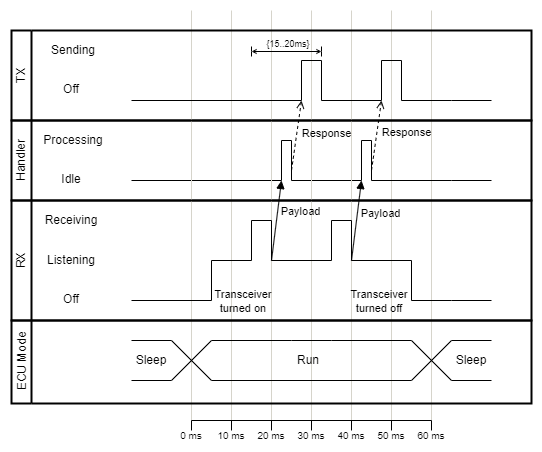

The diagram above was exported from draw.io. Its source (the exported page's mxGraphModel, read from the mxfile embedded in the PNG):
<mxGraphModel dx="574" dy="1419" grid="1" gridSize="10" guides="0" tooltips="1" connect="1" arrows="1" fold="1" page="1" pageScale="1" pageWidth="850" pageHeight="1100" background="#ffffff" math="0" shadow="0">
  <root>
    <mxCell id="0" />
    <mxCell id="1" parent="0" />
    <mxCell id="xw6qCU6L_jHmwdQGArHN-17" value="" style="endArrow=none;html=1;rounded=0;strokeColor=#D6D4CB;" edge="1" parent="1">
      <mxGeometry width="50" height="50" relative="1" as="geometry">
        <mxPoint x="500" y="-10" as="sourcePoint" />
        <mxPoint x="500" y="400" as="targetPoint" />
      </mxGeometry>
    </mxCell>
    <mxCell id="xw6qCU6L_jHmwdQGArHN-16" value="" style="endArrow=none;html=1;rounded=0;strokeColor=#D6D4CB;" edge="1" parent="1">
      <mxGeometry width="50" height="50" relative="1" as="geometry">
        <mxPoint x="460" y="-10" as="sourcePoint" />
        <mxPoint x="460" y="400" as="targetPoint" />
      </mxGeometry>
    </mxCell>
    <mxCell id="xw6qCU6L_jHmwdQGArHN-18" value="" style="endArrow=none;html=1;rounded=0;strokeColor=#D6D4CB;" edge="1" parent="1">
      <mxGeometry width="50" height="50" relative="1" as="geometry">
        <mxPoint x="300" y="-10" as="sourcePoint" />
        <mxPoint x="300" y="400" as="targetPoint" />
      </mxGeometry>
    </mxCell>
    <mxCell id="2d43Vc62Y6oB_GELNSFy-1" value="Handler" style="swimlane;html=1;startSize=20;fontStyle=0;collapsible=0;horizontal=0;swimlaneLine=1;swimlaneFillColor=#ffffff;strokeWidth=2;whiteSpace=wrap;fillColor=default;fillOpacity=0;strokeOpacity=100;" parent="1" vertex="1">
      <mxGeometry x="80" y="100" width="520" height="80" as="geometry" />
    </mxCell>
    <mxCell id="2d43Vc62Y6oB_GELNSFy-2" value="" style="endArrow=none;html=1;rounded=0;" parent="2d43Vc62Y6oB_GELNSFy-1" edge="1">
      <mxGeometry width="50" height="50" relative="1" as="geometry">
        <mxPoint x="120" y="60" as="sourcePoint" />
        <mxPoint x="480" y="60" as="targetPoint" />
        <Array as="points">
          <mxPoint x="270" y="60" />
          <mxPoint x="270" y="20" />
          <mxPoint x="280" y="20" />
          <mxPoint x="280" y="60" />
          <mxPoint x="350" y="60" />
          <mxPoint x="350" y="20" />
          <mxPoint x="360" y="20" />
          <mxPoint x="360" y="60" />
          <mxPoint x="440" y="60" />
        </Array>
      </mxGeometry>
    </mxCell>
    <mxCell id="2d43Vc62Y6oB_GELNSFy-3" value="Idle" style="text;html=1;strokeColor=none;fillColor=none;align=center;verticalAlign=middle;whiteSpace=wrap;rounded=0;" parent="2d43Vc62Y6oB_GELNSFy-1" vertex="1">
      <mxGeometry x="30" y="44" width="60" height="30" as="geometry" />
    </mxCell>
    <mxCell id="2d43Vc62Y6oB_GELNSFy-4" value="Processing" style="text;html=1;strokeColor=none;fillColor=none;align=center;verticalAlign=middle;whiteSpace=wrap;rounded=0;" parent="2d43Vc62Y6oB_GELNSFy-1" vertex="1">
      <mxGeometry x="32" y="5" width="60" height="30" as="geometry" />
    </mxCell>
    <mxCell id="2d43Vc62Y6oB_GELNSFy-10" value="Response" style="edgeLabel;html=1;align=center;verticalAlign=middle;resizable=0;points=[];labelBackgroundColor=none;" parent="2d43Vc62Y6oB_GELNSFy-1" vertex="1" connectable="0">
      <mxGeometry x="394.9955136946095" y="11.995890443123614" as="geometry" />
    </mxCell>
    <mxCell id="xw6qCU6L_jHmwdQGArHN-10" value="" style="endArrow=none;html=1;rounded=0;strokeColor=#D6D4CB;" edge="1" parent="1">
      <mxGeometry width="50" height="50" relative="1" as="geometry">
        <mxPoint x="260" y="-10" as="sourcePoint" />
        <mxPoint x="260" y="400" as="targetPoint" />
      </mxGeometry>
    </mxCell>
    <mxCell id="xw6qCU6L_jHmwdQGArHN-12" value="" style="endArrow=none;html=1;rounded=0;strokeColor=#D6D4CB;" edge="1" parent="1">
      <mxGeometry width="50" height="50" relative="1" as="geometry">
        <mxPoint x="340" y="-10" as="sourcePoint" />
        <mxPoint x="340" y="400" as="targetPoint" />
      </mxGeometry>
    </mxCell>
    <mxCell id="xw6qCU6L_jHmwdQGArHN-13" value="" style="endArrow=none;html=1;rounded=0;strokeColor=#D6D4CB;" edge="1" parent="1">
      <mxGeometry width="50" height="50" relative="1" as="geometry">
        <mxPoint x="380" y="-10" as="sourcePoint" />
        <mxPoint x="380" y="400" as="targetPoint" />
      </mxGeometry>
    </mxCell>
    <mxCell id="xw6qCU6L_jHmwdQGArHN-14" value="" style="endArrow=none;html=1;rounded=0;strokeColor=#D6D4CB;" edge="1" parent="1">
      <mxGeometry width="50" height="50" relative="1" as="geometry">
        <mxPoint x="420" y="-10" as="sourcePoint" />
        <mxPoint x="420" y="400" as="targetPoint" />
      </mxGeometry>
    </mxCell>
    <mxCell id="ECcQytr7Vbp0QSzXsHoj-2" value="RX" style="swimlane;html=1;startSize=20;fontStyle=0;collapsible=0;horizontal=0;swimlaneLine=1;swimlaneFillColor=#ffffff;strokeWidth=2;whiteSpace=wrap;fillColor=default;fillOpacity=0;strokeOpacity=100;" parent="1" vertex="1">
      <mxGeometry x="80" y="180" width="520" height="120" as="geometry" />
    </mxCell>
    <mxCell id="ECcQytr7Vbp0QSzXsHoj-12" value="Listening" style="text;html=1;strokeColor=none;fillColor=none;align=center;verticalAlign=middle;whiteSpace=wrap;rounded=0;" parent="ECcQytr7Vbp0QSzXsHoj-2" vertex="1">
      <mxGeometry x="30" y="45" width="60" height="30" as="geometry" />
    </mxCell>
    <mxCell id="ECcQytr7Vbp0QSzXsHoj-13" value="Off" style="text;html=1;strokeColor=none;fillColor=none;align=center;verticalAlign=middle;whiteSpace=wrap;rounded=0;" parent="ECcQytr7Vbp0QSzXsHoj-2" vertex="1">
      <mxGeometry x="30" y="84" width="60" height="30" as="geometry" />
    </mxCell>
    <mxCell id="ECcQytr7Vbp0QSzXsHoj-17" value="Receiving" style="text;html=1;strokeColor=none;fillColor=none;align=center;verticalAlign=middle;whiteSpace=wrap;rounded=0;" parent="ECcQytr7Vbp0QSzXsHoj-2" vertex="1">
      <mxGeometry x="30" y="5" width="60" height="30" as="geometry" />
    </mxCell>
    <mxCell id="ECcQytr7Vbp0QSzXsHoj-8" value="" style="endArrow=none;html=1;rounded=0;" parent="ECcQytr7Vbp0QSzXsHoj-2" edge="1">
      <mxGeometry width="50" height="50" relative="1" as="geometry">
        <mxPoint x="120" y="100" as="sourcePoint" />
        <mxPoint x="480" y="100" as="targetPoint" />
        <Array as="points">
          <mxPoint x="200" y="100" />
          <mxPoint x="200" y="60" />
          <mxPoint x="240" y="60" />
          <mxPoint x="240" y="20" />
          <mxPoint x="260" y="20" />
          <mxPoint x="260" y="60" />
          <mxPoint x="320" y="60" />
          <mxPoint x="320" y="20" />
          <mxPoint x="340" y="20" />
          <mxPoint x="340" y="60" />
          <mxPoint x="400" y="60" />
          <mxPoint x="400" y="100" />
          <mxPoint x="440" y="100" />
          <mxPoint x="480" y="100" />
        </Array>
      </mxGeometry>
    </mxCell>
    <mxCell id="2d43Vc62Y6oB_GELNSFy-11" value="Transceiver&lt;br style=&quot;font-size: 11px;&quot;&gt;turned on" style="text;html=1;strokeColor=none;fillColor=none;align=center;verticalAlign=middle;whiteSpace=wrap;rounded=0;fontSize=11;" parent="ECcQytr7Vbp0QSzXsHoj-2" vertex="1">
      <mxGeometry x="209" y="89" width="46" height="23" as="geometry" />
    </mxCell>
    <mxCell id="ECcQytr7Vbp0QSzXsHoj-9" value="ECU Mode" style="swimlane;html=1;startSize=20;fontStyle=0;collapsible=0;horizontal=0;swimlaneLine=1;swimlaneFillColor=#ffffff;strokeWidth=2;whiteSpace=wrap;fillColor=default;fillOpacity=0;strokeOpacity=100;" parent="ECcQytr7Vbp0QSzXsHoj-2" vertex="1">
      <mxGeometry y="120" width="520" height="83" as="geometry" />
    </mxCell>
    <mxCell id="ECcQytr7Vbp0QSzXsHoj-10" value="" style="endArrow=none;html=1;rounded=0;" parent="ECcQytr7Vbp0QSzXsHoj-9" edge="1">
      <mxGeometry width="50" height="50" relative="1" as="geometry">
        <mxPoint x="120" y="60" as="sourcePoint" />
        <mxPoint x="480" y="60" as="targetPoint" />
        <Array as="points">
          <mxPoint x="160" y="60" />
          <mxPoint x="200" y="20" />
          <mxPoint x="280" y="20" />
          <mxPoint x="320" y="20" />
          <mxPoint x="400" y="20" />
          <mxPoint x="440" y="60" />
        </Array>
      </mxGeometry>
    </mxCell>
    <mxCell id="ECcQytr7Vbp0QSzXsHoj-11" value="" style="endArrow=none;html=1;rounded=0;" parent="ECcQytr7Vbp0QSzXsHoj-9" edge="1">
      <mxGeometry width="50" height="50" relative="1" as="geometry">
        <mxPoint x="480" y="20" as="sourcePoint" />
        <mxPoint x="120" y="20" as="targetPoint" />
        <Array as="points">
          <mxPoint x="440" y="20" />
          <mxPoint x="400" y="60" />
          <mxPoint x="200" y="60" />
          <mxPoint x="160" y="20" />
        </Array>
      </mxGeometry>
    </mxCell>
    <mxCell id="ECcQytr7Vbp0QSzXsHoj-21" value="Sleep" style="text;html=1;strokeColor=none;fillColor=none;align=center;verticalAlign=middle;whiteSpace=wrap;rounded=0;" parent="ECcQytr7Vbp0QSzXsHoj-9" vertex="1">
      <mxGeometry x="110" y="25" width="60" height="30" as="geometry" />
    </mxCell>
    <mxCell id="ECcQytr7Vbp0QSzXsHoj-22" value="Run" style="text;html=1;strokeColor=none;fillColor=none;align=center;verticalAlign=middle;whiteSpace=wrap;rounded=0;" parent="ECcQytr7Vbp0QSzXsHoj-9" vertex="1">
      <mxGeometry x="267" y="25" width="60" height="30" as="geometry" />
    </mxCell>
    <mxCell id="ECcQytr7Vbp0QSzXsHoj-23" value="Sleep" style="text;html=1;strokeColor=none;fillColor=none;align=center;verticalAlign=middle;whiteSpace=wrap;rounded=0;" parent="ECcQytr7Vbp0QSzXsHoj-9" vertex="1">
      <mxGeometry x="430" y="25" width="60" height="30" as="geometry" />
    </mxCell>
    <mxCell id="2d43Vc62Y6oB_GELNSFy-12" value="Transceiver&lt;br style=&quot;font-size: 11px;&quot;&gt;turned off" style="text;html=1;strokeColor=none;fillColor=none;align=center;verticalAlign=middle;whiteSpace=wrap;rounded=0;fontSize=11;" parent="ECcQytr7Vbp0QSzXsHoj-2" vertex="1">
      <mxGeometry x="342" y="89" width="52" height="23" as="geometry" />
    </mxCell>
    <mxCell id="ECcQytr7Vbp0QSzXsHoj-3" value="TX" style="swimlane;html=1;startSize=20;fontStyle=0;collapsible=0;horizontal=0;swimlaneLine=1;swimlaneFillColor=#ffffff;strokeWidth=2;whiteSpace=wrap;fillColor=default;fillOpacity=0;strokeOpacity=100;" parent="1" vertex="1">
      <mxGeometry x="80" y="10" width="520" height="90" as="geometry" />
    </mxCell>
    <mxCell id="ECcQytr7Vbp0QSzXsHoj-5" value="" style="endArrow=none;html=1;rounded=0;" parent="ECcQytr7Vbp0QSzXsHoj-3" edge="1">
      <mxGeometry width="50" height="50" relative="1" as="geometry">
        <mxPoint x="120" y="70" as="sourcePoint" />
        <mxPoint x="480" y="70" as="targetPoint" />
        <Array as="points">
          <mxPoint x="290" y="70" />
          <mxPoint x="290" y="30" />
          <mxPoint x="310" y="30" />
          <mxPoint x="310" y="70" />
          <mxPoint x="370" y="70" />
          <mxPoint x="370" y="30" />
          <mxPoint x="390" y="30" />
          <mxPoint x="390" y="70" />
          <mxPoint x="440" y="70" />
        </Array>
      </mxGeometry>
    </mxCell>
    <mxCell id="ECcQytr7Vbp0QSzXsHoj-18" value="Off" style="text;html=1;strokeColor=none;fillColor=none;align=center;verticalAlign=middle;whiteSpace=wrap;rounded=0;" parent="ECcQytr7Vbp0QSzXsHoj-3" vertex="1">
      <mxGeometry x="30" y="44" width="60" height="30" as="geometry" />
    </mxCell>
    <mxCell id="ECcQytr7Vbp0QSzXsHoj-19" value="Sending" style="text;html=1;strokeColor=none;fillColor=none;align=center;verticalAlign=middle;whiteSpace=wrap;rounded=0;" parent="ECcQytr7Vbp0QSzXsHoj-3" vertex="1">
      <mxGeometry x="32" y="5" width="60" height="30" as="geometry" />
    </mxCell>
    <mxCell id="2d43Vc62Y6oB_GELNSFy-5" value="" style="endArrow=open;dashed=1;html=1;rounded=0;endFill=0;" parent="ECcQytr7Vbp0QSzXsHoj-3" edge="1">
      <mxGeometry width="50" height="50" relative="1" as="geometry">
        <mxPoint x="280" y="140" as="sourcePoint" />
        <mxPoint x="290" y="70" as="targetPoint" />
      </mxGeometry>
    </mxCell>
    <mxCell id="2d43Vc62Y6oB_GELNSFy-9" value="Response" style="edgeLabel;html=1;align=center;verticalAlign=middle;resizable=0;points=[];labelBackgroundColor=none;" parent="2d43Vc62Y6oB_GELNSFy-5" vertex="1" connectable="0">
      <mxGeometry x="0.2489" relative="1" as="geometry">
        <mxPoint x="29" y="6" as="offset" />
      </mxGeometry>
    </mxCell>
    <mxCell id="2d43Vc62Y6oB_GELNSFy-6" value="" style="endArrow=open;dashed=1;html=1;rounded=0;endFill=0;" parent="ECcQytr7Vbp0QSzXsHoj-3" edge="1">
      <mxGeometry width="50" height="50" relative="1" as="geometry">
        <mxPoint x="360" y="140" as="sourcePoint" />
        <mxPoint x="370" y="70" as="targetPoint" />
      </mxGeometry>
    </mxCell>
    <mxCell id="2d43Vc62Y6oB_GELNSFy-22" value="" style="endArrow=none;html=1;rounded=0;" parent="ECcQytr7Vbp0QSzXsHoj-3" edge="1">
      <mxGeometry width="50" height="50" relative="1" as="geometry">
        <mxPoint x="310" y="26" as="sourcePoint" />
        <mxPoint x="310" y="16" as="targetPoint" />
        <Array as="points">
          <mxPoint x="310" y="21" />
        </Array>
      </mxGeometry>
    </mxCell>
    <mxCell id="ECcQytr7Vbp0QSzXsHoj-24" value="" style="endArrow=block;html=1;rounded=0;endFill=1;" parent="1" edge="1">
      <mxGeometry width="50" height="50" relative="1" as="geometry">
        <mxPoint x="340" y="240" as="sourcePoint" />
        <mxPoint x="350" y="160" as="targetPoint" />
      </mxGeometry>
    </mxCell>
    <mxCell id="2d43Vc62Y6oB_GELNSFy-7" value="Payload" style="edgeLabel;html=1;align=center;verticalAlign=middle;resizable=0;points=[];labelBackgroundColor=none;" parent="ECcQytr7Vbp0QSzXsHoj-24" vertex="1" connectable="0">
      <mxGeometry x="0.2377" y="1" relative="1" as="geometry">
        <mxPoint x="24" y="1" as="offset" />
      </mxGeometry>
    </mxCell>
    <mxCell id="ECcQytr7Vbp0QSzXsHoj-25" value="" style="endArrow=block;html=1;rounded=0;endFill=1;" parent="1" edge="1">
      <mxGeometry width="50" height="50" relative="1" as="geometry">
        <mxPoint x="420" y="240" as="sourcePoint" />
        <mxPoint x="430" y="160" as="targetPoint" />
      </mxGeometry>
    </mxCell>
    <mxCell id="2d43Vc62Y6oB_GELNSFy-8" value="Payload" style="edgeLabel;html=1;align=center;verticalAlign=middle;resizable=0;points=[];labelBackgroundColor=none;" parent="ECcQytr7Vbp0QSzXsHoj-25" vertex="1" connectable="0">
      <mxGeometry x="0.1914" relative="1" as="geometry">
        <mxPoint x="23" as="offset" />
      </mxGeometry>
    </mxCell>
    <mxCell id="ECcQytr7Vbp0QSzXsHoj-27" value="" style="endArrow=none;html=1;rounded=0;" parent="1" edge="1">
      <mxGeometry width="50" height="50" relative="1" as="geometry">
        <mxPoint x="260" y="410" as="sourcePoint" />
        <mxPoint x="260" y="400" as="targetPoint" />
      </mxGeometry>
    </mxCell>
    <mxCell id="ECcQytr7Vbp0QSzXsHoj-28" value="" style="endArrow=none;html=1;rounded=0;" parent="1" edge="1">
      <mxGeometry width="50" height="50" relative="1" as="geometry">
        <mxPoint x="300" y="410" as="sourcePoint" />
        <mxPoint x="300" y="400" as="targetPoint" />
      </mxGeometry>
    </mxCell>
    <mxCell id="ECcQytr7Vbp0QSzXsHoj-29" value="" style="endArrow=none;html=1;rounded=0;" parent="1" edge="1">
      <mxGeometry width="50" height="50" relative="1" as="geometry">
        <mxPoint x="340" y="410" as="sourcePoint" />
        <mxPoint x="340" y="400" as="targetPoint" />
      </mxGeometry>
    </mxCell>
    <mxCell id="ECcQytr7Vbp0QSzXsHoj-30" value="" style="endArrow=none;html=1;rounded=0;" parent="1" edge="1">
      <mxGeometry width="50" height="50" relative="1" as="geometry">
        <mxPoint x="380" y="410" as="sourcePoint" />
        <mxPoint x="380" y="400" as="targetPoint" />
      </mxGeometry>
    </mxCell>
    <mxCell id="ECcQytr7Vbp0QSzXsHoj-31" value="" style="endArrow=none;html=1;rounded=0;" parent="1" edge="1">
      <mxGeometry width="50" height="50" relative="1" as="geometry">
        <mxPoint x="420" y="410" as="sourcePoint" />
        <mxPoint x="420" y="400" as="targetPoint" />
      </mxGeometry>
    </mxCell>
    <mxCell id="ECcQytr7Vbp0QSzXsHoj-32" value="" style="endArrow=none;html=1;rounded=0;" parent="1" edge="1">
      <mxGeometry width="50" height="50" relative="1" as="geometry">
        <mxPoint x="460" y="410" as="sourcePoint" />
        <mxPoint x="460" y="400" as="targetPoint" />
      </mxGeometry>
    </mxCell>
    <mxCell id="ECcQytr7Vbp0QSzXsHoj-33" value="" style="endArrow=none;html=1;rounded=0;" parent="1" edge="1">
      <mxGeometry width="50" height="50" relative="1" as="geometry">
        <mxPoint x="500" y="410" as="sourcePoint" />
        <mxPoint x="500" y="400" as="targetPoint" />
      </mxGeometry>
    </mxCell>
    <mxCell id="ECcQytr7Vbp0QSzXsHoj-42" value="" style="endArrow=none;html=1;rounded=0;" parent="1" edge="1">
      <mxGeometry width="50" height="50" relative="1" as="geometry">
        <mxPoint x="260" y="400" as="sourcePoint" />
        <mxPoint x="500" y="400" as="targetPoint" />
      </mxGeometry>
    </mxCell>
    <mxCell id="ECcQytr7Vbp0QSzXsHoj-43" value="0 ms" style="text;html=1;strokeColor=none;fillColor=none;align=center;verticalAlign=middle;whiteSpace=wrap;rounded=0;fontSize=10;" parent="1" vertex="1">
      <mxGeometry x="245" y="410" width="30" height="10" as="geometry" />
    </mxCell>
    <mxCell id="ECcQytr7Vbp0QSzXsHoj-44" value="10 ms" style="text;html=1;strokeColor=none;fillColor=none;align=center;verticalAlign=middle;whiteSpace=wrap;rounded=0;fontSize=10;" parent="1" vertex="1">
      <mxGeometry x="280" y="410" width="40" height="10" as="geometry" />
    </mxCell>
    <mxCell id="ECcQytr7Vbp0QSzXsHoj-45" value="20 ms" style="text;html=1;strokeColor=none;fillColor=none;align=center;verticalAlign=middle;whiteSpace=wrap;rounded=0;fontSize=10;" parent="1" vertex="1">
      <mxGeometry x="320" y="410" width="40" height="10" as="geometry" />
    </mxCell>
    <mxCell id="ECcQytr7Vbp0QSzXsHoj-46" value="30 ms" style="text;html=1;strokeColor=none;fillColor=none;align=center;verticalAlign=middle;whiteSpace=wrap;rounded=0;fontSize=10;" parent="1" vertex="1">
      <mxGeometry x="365" y="410" width="30" height="10" as="geometry" />
    </mxCell>
    <mxCell id="ECcQytr7Vbp0QSzXsHoj-47" value="40 ms" style="text;html=1;strokeColor=none;fillColor=none;align=center;verticalAlign=middle;whiteSpace=wrap;rounded=0;fontSize=10;" parent="1" vertex="1">
      <mxGeometry x="400" y="410" width="40" height="10" as="geometry" />
    </mxCell>
    <mxCell id="ECcQytr7Vbp0QSzXsHoj-48" value="50 ms" style="text;html=1;strokeColor=none;fillColor=none;align=center;verticalAlign=middle;whiteSpace=wrap;rounded=0;fontSize=10;" parent="1" vertex="1">
      <mxGeometry x="445" y="410" width="30" height="10" as="geometry" />
    </mxCell>
    <mxCell id="ECcQytr7Vbp0QSzXsHoj-49" value="60 ms" style="text;html=1;strokeColor=none;fillColor=none;align=center;verticalAlign=middle;whiteSpace=wrap;rounded=0;fontSize=10;" parent="1" vertex="1">
      <mxGeometry x="485" y="410" width="30" height="10" as="geometry" />
    </mxCell>
    <mxCell id="2d43Vc62Y6oB_GELNSFy-23" value="" style="endArrow=open;startArrow=open;html=1;rounded=0;endFill=0;startFill=0;endSize=3;startSize=3;" parent="1" edge="1">
      <mxGeometry width="50" height="50" relative="1" as="geometry">
        <mxPoint x="320" y="31" as="sourcePoint" />
        <mxPoint x="390" y="31" as="targetPoint" />
      </mxGeometry>
    </mxCell>
    <mxCell id="2d43Vc62Y6oB_GELNSFy-24" value="{15..20ms}" style="text;html=1;strokeColor=none;fillColor=none;align=center;verticalAlign=middle;whiteSpace=wrap;rounded=0;fontSize=9;" parent="1" vertex="1">
      <mxGeometry x="327" y="14" width="60" height="20" as="geometry" />
    </mxCell>
    <mxCell id="2d43Vc62Y6oB_GELNSFy-26" value="" style="endArrow=none;html=1;rounded=0;" parent="1" edge="1">
      <mxGeometry width="50" height="50" relative="1" as="geometry">
        <mxPoint x="320" y="36" as="sourcePoint" />
        <mxPoint x="320" y="26" as="targetPoint" />
        <Array as="points">
          <mxPoint x="320" y="31" />
        </Array>
      </mxGeometry>
    </mxCell>
  </root>
</mxGraphModel>